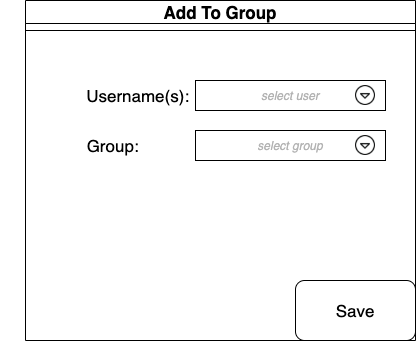

The diagram above was exported from draw.io. Its source (the exported page's mxGraphModel, read from the mxfile embedded in the PNG):
<mxGraphModel dx="582" dy="534" grid="1" gridSize="10" guides="1" tooltips="1" connect="1" arrows="1" fold="1" page="1" pageScale="1" pageWidth="850" pageHeight="1100" math="0" shadow="0">
  <root>
    <mxCell id="aMJrTQHrPhfursaDwaEa-0" />
    <mxCell id="aMJrTQHrPhfursaDwaEa-1" parent="aMJrTQHrPhfursaDwaEa-0" />
    <mxCell id="9Z26YRF8KanqJzGWqV8D-0" value="" style="group" parent="aMJrTQHrPhfursaDwaEa-1" vertex="1" connectable="0">
      <mxGeometry x="220" y="290" width="390" height="340" as="geometry" />
    </mxCell>
    <mxCell id="9Z26YRF8KanqJzGWqV8D-1" value="" style="rounded=0;whiteSpace=wrap;html=1;fontSize=12;fontColor=#B3B3B3;align=left;" parent="9Z26YRF8KanqJzGWqV8D-0" vertex="1">
      <mxGeometry y="10" width="390" height="20" as="geometry" />
    </mxCell>
    <mxCell id="9Z26YRF8KanqJzGWqV8D-2" value="Save" style="rounded=1;whiteSpace=wrap;html=1;fontSize=17;fontColor=#000000;align=center;" parent="9Z26YRF8KanqJzGWqV8D-0" vertex="1">
      <mxGeometry x="270" y="280" width="120" height="60" as="geometry" />
    </mxCell>
    <mxCell id="9Z26YRF8KanqJzGWqV8D-3" value="Add To Group" style="swimlane;fontSize=17;align=center;" parent="9Z26YRF8KanqJzGWqV8D-0" vertex="1">
      <mxGeometry width="390" height="340" as="geometry" />
    </mxCell>
    <mxCell id="9Z26YRF8KanqJzGWqV8D-4" value="Username(s):&amp;nbsp;" style="text;html=1;strokeColor=none;fillColor=none;align=center;verticalAlign=middle;whiteSpace=wrap;rounded=0;fontSize=17;fontColor=#000000;" parent="9Z26YRF8KanqJzGWqV8D-3" vertex="1">
      <mxGeometry y="80" width="230" height="30" as="geometry" />
    </mxCell>
    <mxCell id="9Z26YRF8KanqJzGWqV8D-5" value="Group:&amp;nbsp;" style="text;html=1;strokeColor=none;fillColor=none;align=center;verticalAlign=middle;whiteSpace=wrap;rounded=0;fontSize=17;fontColor=#000000;" parent="9Z26YRF8KanqJzGWqV8D-3" vertex="1">
      <mxGeometry x="-25" y="130" width="230" height="30" as="geometry" />
    </mxCell>
    <mxCell id="9Z26YRF8KanqJzGWqV8D-7" value="&lt;i&gt;&lt;font color=&quot;#b3b3b3&quot;&gt;select user&lt;/font&gt;&lt;/i&gt;" style="rounded=0;whiteSpace=wrap;html=1;" parent="9Z26YRF8KanqJzGWqV8D-3" vertex="1">
      <mxGeometry x="170" y="80" width="190" height="30" as="geometry" />
    </mxCell>
    <mxCell id="9Z26YRF8KanqJzGWqV8D-8" value="&lt;font color=&quot;#b3b3b3&quot;&gt;&lt;i&gt;select group&lt;/i&gt;&lt;/font&gt;" style="rounded=0;whiteSpace=wrap;html=1;" parent="9Z26YRF8KanqJzGWqV8D-3" vertex="1">
      <mxGeometry x="170" y="130" width="190" height="30" as="geometry" />
    </mxCell>
    <mxCell id="_TE0h_5VhCnFapf4uOWU-0" value="" style="shape=image;html=1;verticalAlign=top;verticalLabelPosition=bottom;labelBackgroundColor=#ffffff;imageAspect=0;aspect=fixed;image=https://cdn2.iconfinder.com/data/icons/navigation-set-arrows-part-two/32/Arrow_Drop_Down_Circle-128.png;fontColor=#B3B3B3;" parent="9Z26YRF8KanqJzGWqV8D-3" vertex="1">
      <mxGeometry x="330" y="85" width="20" height="20" as="geometry" />
    </mxCell>
    <mxCell id="_TE0h_5VhCnFapf4uOWU-2" value="" style="shape=image;html=1;verticalAlign=top;verticalLabelPosition=bottom;labelBackgroundColor=#ffffff;imageAspect=0;aspect=fixed;image=https://cdn2.iconfinder.com/data/icons/navigation-set-arrows-part-two/32/Arrow_Drop_Down_Circle-128.png;fontColor=#B3B3B3;" parent="9Z26YRF8KanqJzGWqV8D-3" vertex="1">
      <mxGeometry x="330" y="135" width="20" height="20" as="geometry" />
    </mxCell>
  </root>
</mxGraphModel>